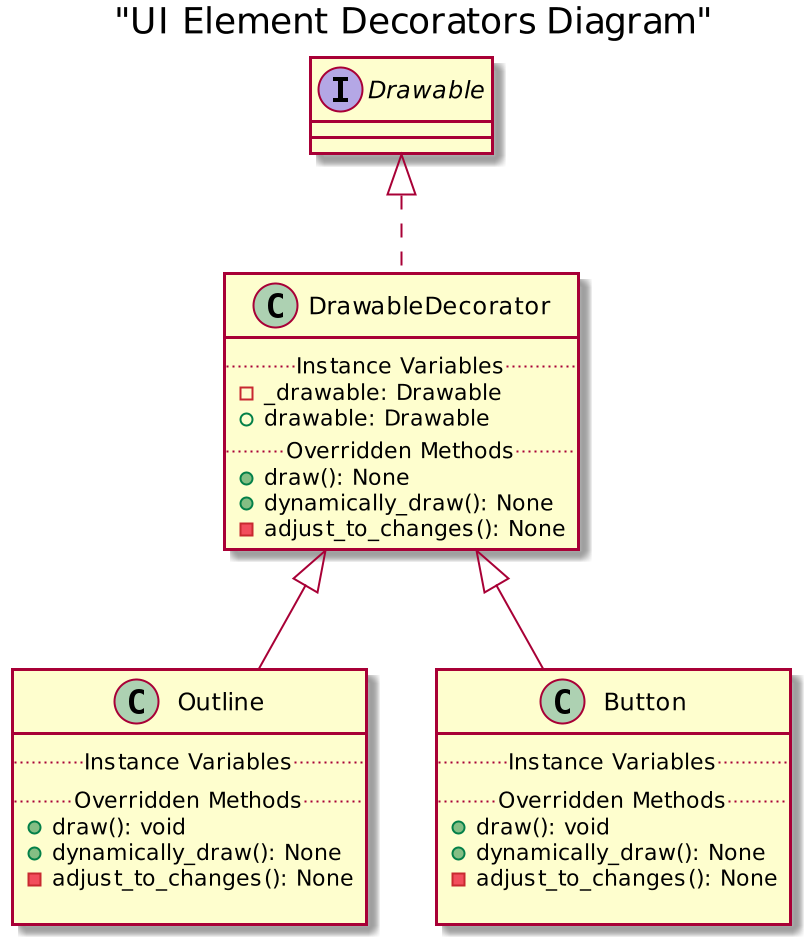

The diagram above was rendered by PlantUML. Its source (embedded in the PNG):
@startuml
scale 2
title "UI Element Decorators Diagram"


class DrawableDecorator implements Drawable{
    .. Instance Variables ..
    - _drawable: Drawable
    + drawable: Drawable
    ..Overridden Methods..
    + draw(): None
    + dynamically_draw(): None
    - adjust_to_changes(): None
}

class Outline extends DrawableDecorator{
    .. Instance Variables ..
    .. Overridden Methods..
    + draw(): void
    + dynamically_draw(): None
    - adjust_to_changes(): None

}

class Button extends DrawableDecorator{
    .. Instance Variables ..
    .. Overridden Methods..
    + draw(): void
    + dynamically_draw(): None
    - adjust_to_changes(): None

}

@enduml